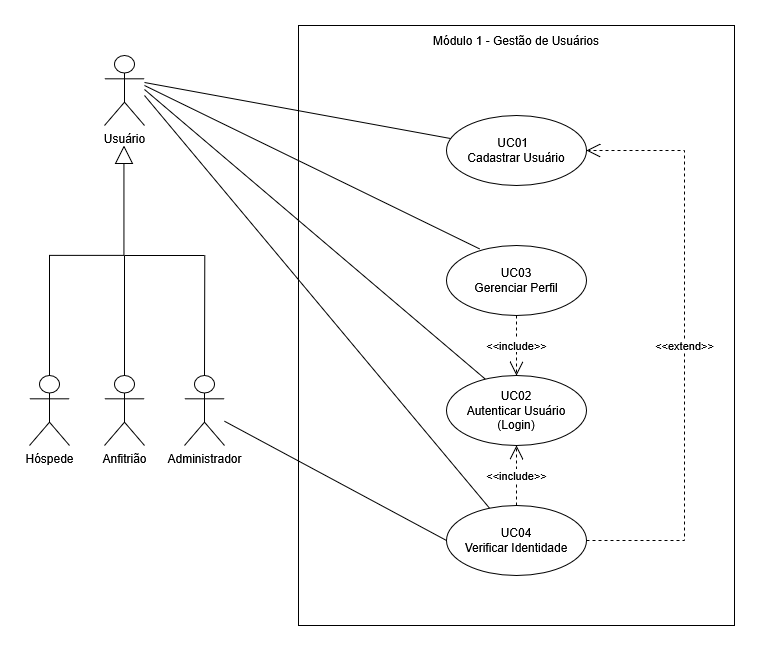

The diagram above was exported from draw.io. Its source (the exported page's mxGraphModel, read from the mxfile embedded in the PNG):
<mxGraphModel dx="1178" dy="626" grid="1" gridSize="10" guides="1" tooltips="1" connect="1" arrows="1" fold="1" page="1" pageScale="1" pageWidth="827" pageHeight="1169" background="#ffffff" math="0" shadow="0">
  <root>
    <mxCell id="0" />
    <mxCell id="1" parent="0" />
    <mxCell id="l9jtKkKazywxHUEbiHWP-52" parent="1" style="rounded=0;whiteSpace=wrap;html=1;" value="" vertex="1">
      <mxGeometry height="600" width="436" x="294" y="50" as="geometry" />
    </mxCell>
    <mxCell id="l9jtKkKazywxHUEbiHWP-1" parent="1" style="shape=umlActor;verticalLabelPosition=bottom;verticalAlign=top;html=1;outlineConnect=0;" value="&lt;div&gt;Usuário&lt;/div&gt;" vertex="1">
      <mxGeometry height="70" width="40" x="100" y="80" as="geometry" />
    </mxCell>
    <mxCell id="l9jtKkKazywxHUEbiHWP-3" parent="1" style="shape=umlActor;verticalLabelPosition=bottom;verticalAlign=top;html=1;outlineConnect=0;" value="Hóspede" vertex="1">
      <mxGeometry height="70" width="40" x="25" y="400" as="geometry" />
    </mxCell>
    <mxCell id="l9jtKkKazywxHUEbiHWP-4" parent="1" style="shape=umlActor;verticalLabelPosition=bottom;verticalAlign=top;html=1;outlineConnect=0;" value="Anfitrião" vertex="1">
      <mxGeometry height="70" width="40" x="100" y="400" as="geometry" />
    </mxCell>
    <mxCell id="l9jtKkKazywxHUEbiHWP-6" parent="1" style="shape=umlActor;verticalLabelPosition=bottom;verticalAlign=top;html=1;outlineConnect=0;" value="Administrador" vertex="1">
      <mxGeometry height="70" width="40" x="180" y="400" as="geometry" />
    </mxCell>
    <mxCell id="l9jtKkKazywxHUEbiHWP-27" edge="1" parent="1" source="l9jtKkKazywxHUEbiHWP-3" style="endArrow=block;endSize=16;endFill=0;html=1;rounded=0;edgeStyle=orthogonalEdgeStyle;exitX=0.5;exitY=0;exitDx=0;exitDy=0;exitPerimeter=0;" value="">
      <mxGeometry relative="1" width="160" as="geometry">
        <Array as="points">
          <mxPoint x="45" y="280" />
          <mxPoint x="119" y="280" />
        </Array>
        <mxPoint x="119" y="300" as="sourcePoint" />
        <mxPoint x="119.41" y="170" as="targetPoint" />
      </mxGeometry>
    </mxCell>
    <mxCell id="l9jtKkKazywxHUEbiHWP-36" parent="1" style="ellipse;whiteSpace=wrap;html=1;" value="&lt;div&gt;UC01&amp;nbsp;&amp;nbsp;&lt;/div&gt;&lt;div&gt;Cadastrar Usuário&lt;/div&gt;" vertex="1">
      <mxGeometry height="70" width="140" x="442" y="140" as="geometry" />
    </mxCell>
    <mxCell id="l9jtKkKazywxHUEbiHWP-37" parent="1" style="ellipse;whiteSpace=wrap;html=1;" value="&lt;div&gt;UC02&lt;/div&gt;&lt;div&gt;Autenticar Usuário (Login)&lt;/div&gt;" vertex="1">
      <mxGeometry height="70" width="140" x="442" y="400" as="geometry" />
    </mxCell>
    <mxCell id="l9jtKkKazywxHUEbiHWP-38" parent="1" style="ellipse;whiteSpace=wrap;html=1;" value="&lt;div&gt;UC03&lt;/div&gt;&lt;div&gt;Gerenciar Perfil&lt;/div&gt;" vertex="1">
      <mxGeometry height="70" width="140" x="442" y="270" as="geometry" />
    </mxCell>
    <mxCell id="l9jtKkKazywxHUEbiHWP-39" parent="1" style="ellipse;whiteSpace=wrap;html=1;" value="&lt;div&gt;UC04&lt;/div&gt;&lt;div&gt;Verificar Identidade&lt;/div&gt;" vertex="1">
      <mxGeometry height="70" width="140" x="442" y="530" as="geometry" />
    </mxCell>
    <mxCell id="l9jtKkKazywxHUEbiHWP-44" edge="1" parent="1" source="l9jtKkKazywxHUEbiHWP-6" style="endArrow=none;html=1;rounded=0;entryX=0;entryY=0.5;entryDx=0;entryDy=0;" target="l9jtKkKazywxHUEbiHWP-39" value="">
      <mxGeometry height="50" relative="1" width="50" as="geometry">
        <mxPoint x="190" y="584" as="sourcePoint" />
        <mxPoint x="240" y="534" as="targetPoint" />
      </mxGeometry>
    </mxCell>
    <mxCell id="l9jtKkKazywxHUEbiHWP-47" edge="1" parent="1" style="endArrow=none;html=1;rounded=0;" target="l9jtKkKazywxHUEbiHWP-36" value="">
      <mxGeometry height="50" relative="1" width="50" as="geometry">
        <Array as="points">
          <mxPoint x="140" y="107" />
        </Array>
        <mxPoint x="140" y="107" as="sourcePoint" />
        <mxPoint x="349" y="-30" as="targetPoint" />
      </mxGeometry>
    </mxCell>
    <mxCell id="l9jtKkKazywxHUEbiHWP-48" edge="1" parent="1" style="endArrow=none;html=1;rounded=0;entryX=0.236;entryY=0.048;entryDx=0;entryDy=0;entryPerimeter=0;" target="l9jtKkKazywxHUEbiHWP-38" value="">
      <mxGeometry height="50" relative="1" width="50" as="geometry">
        <Array as="points">
          <mxPoint x="140" y="110" />
        </Array>
        <mxPoint x="140" y="110" as="sourcePoint" />
        <mxPoint x="371.44000000000005" y="237.77999999999997" as="targetPoint" />
      </mxGeometry>
    </mxCell>
    <mxCell id="l9jtKkKazywxHUEbiHWP-49" edge="1" parent="1" style="endArrow=none;html=1;rounded=0;entryX=0.275;entryY=0.048;entryDx=0;entryDy=0;entryPerimeter=0;" target="l9jtKkKazywxHUEbiHWP-37" value="">
      <mxGeometry height="50" relative="1" width="50" as="geometry">
        <Array as="points">
          <mxPoint x="140" y="114" />
        </Array>
        <mxPoint x="140" y="114" as="sourcePoint" />
        <mxPoint x="383.13598782637837" y="361.58578047863125" as="targetPoint" />
      </mxGeometry>
    </mxCell>
    <mxCell id="l9jtKkKazywxHUEbiHWP-50" edge="1" parent="1" style="endArrow=none;html=1;rounded=0;" target="l9jtKkKazywxHUEbiHWP-39" value="">
      <mxGeometry height="50" relative="1" width="50" as="geometry">
        <Array as="points">
          <mxPoint x="140" y="120" />
        </Array>
        <mxPoint x="140" y="120" as="sourcePoint" />
        <mxPoint x="347" y="152" as="targetPoint" />
      </mxGeometry>
    </mxCell>
    <mxCell id="l9jtKkKazywxHUEbiHWP-53" parent="1" style="text;html=1;whiteSpace=wrap;strokeColor=none;fillColor=none;align=center;verticalAlign=middle;rounded=0;" value="Módulo 1 - Gestão de Usuários" vertex="1">
      <mxGeometry height="30" width="190" x="417" y="50" as="geometry" />
    </mxCell>
    <mxCell id="WOk4ZfqloOKL8M6uECUp-1" edge="1" parent="1" source="l9jtKkKazywxHUEbiHWP-4" style="endArrow=none;html=1;rounded=0;exitX=0.5;exitY=0;exitDx=0;exitDy=0;exitPerimeter=0;" value="">
      <mxGeometry height="50" relative="1" width="50" as="geometry">
        <mxPoint x="120" y="385" as="sourcePoint" />
        <mxPoint x="120" y="280" as="targetPoint" />
      </mxGeometry>
    </mxCell>
    <mxCell id="WOk4ZfqloOKL8M6uECUp-2" edge="1" parent="1" source="l9jtKkKazywxHUEbiHWP-6" style="endArrow=none;html=1;rounded=0;exitX=0.5;exitY=0;exitDx=0;exitDy=0;exitPerimeter=0;" value="">
      <mxGeometry height="50" relative="1" width="50" as="geometry">
        <mxPoint x="200" y="390" as="sourcePoint" />
        <mxPoint x="200.29" y="280" as="targetPoint" />
      </mxGeometry>
    </mxCell>
    <mxCell id="WOk4ZfqloOKL8M6uECUp-3" edge="1" parent="1" style="endArrow=none;html=1;rounded=0;" value="">
      <mxGeometry height="50" relative="1" width="50" as="geometry">
        <mxPoint x="200" y="280" as="sourcePoint" />
        <mxPoint x="120" y="280" as="targetPoint" />
      </mxGeometry>
    </mxCell>
    <mxCell id="WOk4ZfqloOKL8M6uECUp-4" edge="1" parent="1" source="l9jtKkKazywxHUEbiHWP-39" style="endArrow=open;endSize=12;dashed=1;html=1;rounded=0;edgeStyle=orthogonalEdgeStyle;entryX=1;entryY=0.5;entryDx=0;entryDy=0;exitX=1;exitY=0.5;exitDx=0;exitDy=0;" target="l9jtKkKazywxHUEbiHWP-36" value="&amp;lt;&amp;lt;extend&amp;gt;&amp;gt;">
      <mxGeometry relative="1" width="160" as="geometry">
        <Array as="points">
          <mxPoint x="680" y="565" />
          <mxPoint x="680" y="175" />
        </Array>
        <mxPoint x="554" y="574.58" as="sourcePoint" />
        <mxPoint x="714" y="574.58" as="targetPoint" />
      </mxGeometry>
    </mxCell>
    <mxCell id="WOk4ZfqloOKL8M6uECUp-7" edge="1" parent="1" source="l9jtKkKazywxHUEbiHWP-39" style="endArrow=open;endSize=12;dashed=1;html=1;rounded=0;entryX=0.5;entryY=1;entryDx=0;entryDy=0;exitX=0.5;exitY=0;exitDx=0;exitDy=0;" target="l9jtKkKazywxHUEbiHWP-37" value="&amp;lt;&amp;lt;include&amp;gt;&amp;gt;">
      <mxGeometry relative="1" width="160" as="geometry">
        <mxPoint x="470" y="520" as="sourcePoint" />
        <mxPoint x="630" y="520" as="targetPoint" />
      </mxGeometry>
    </mxCell>
    <mxCell id="WOk4ZfqloOKL8M6uECUp-9" edge="1" parent="1" source="l9jtKkKazywxHUEbiHWP-38" style="endArrow=open;endSize=12;dashed=1;html=1;rounded=0;exitX=0.5;exitY=1;exitDx=0;exitDy=0;entryX=0.5;entryY=0;entryDx=0;entryDy=0;" target="l9jtKkKazywxHUEbiHWP-37" value="&amp;lt;&amp;lt;include&amp;gt;&amp;gt;">
      <mxGeometry relative="1" width="160" as="geometry">
        <mxPoint x="419" y="374.58" as="sourcePoint" />
        <mxPoint x="579" y="374.58" as="targetPoint" />
      </mxGeometry>
    </mxCell>
  </root>
</mxGraphModel>